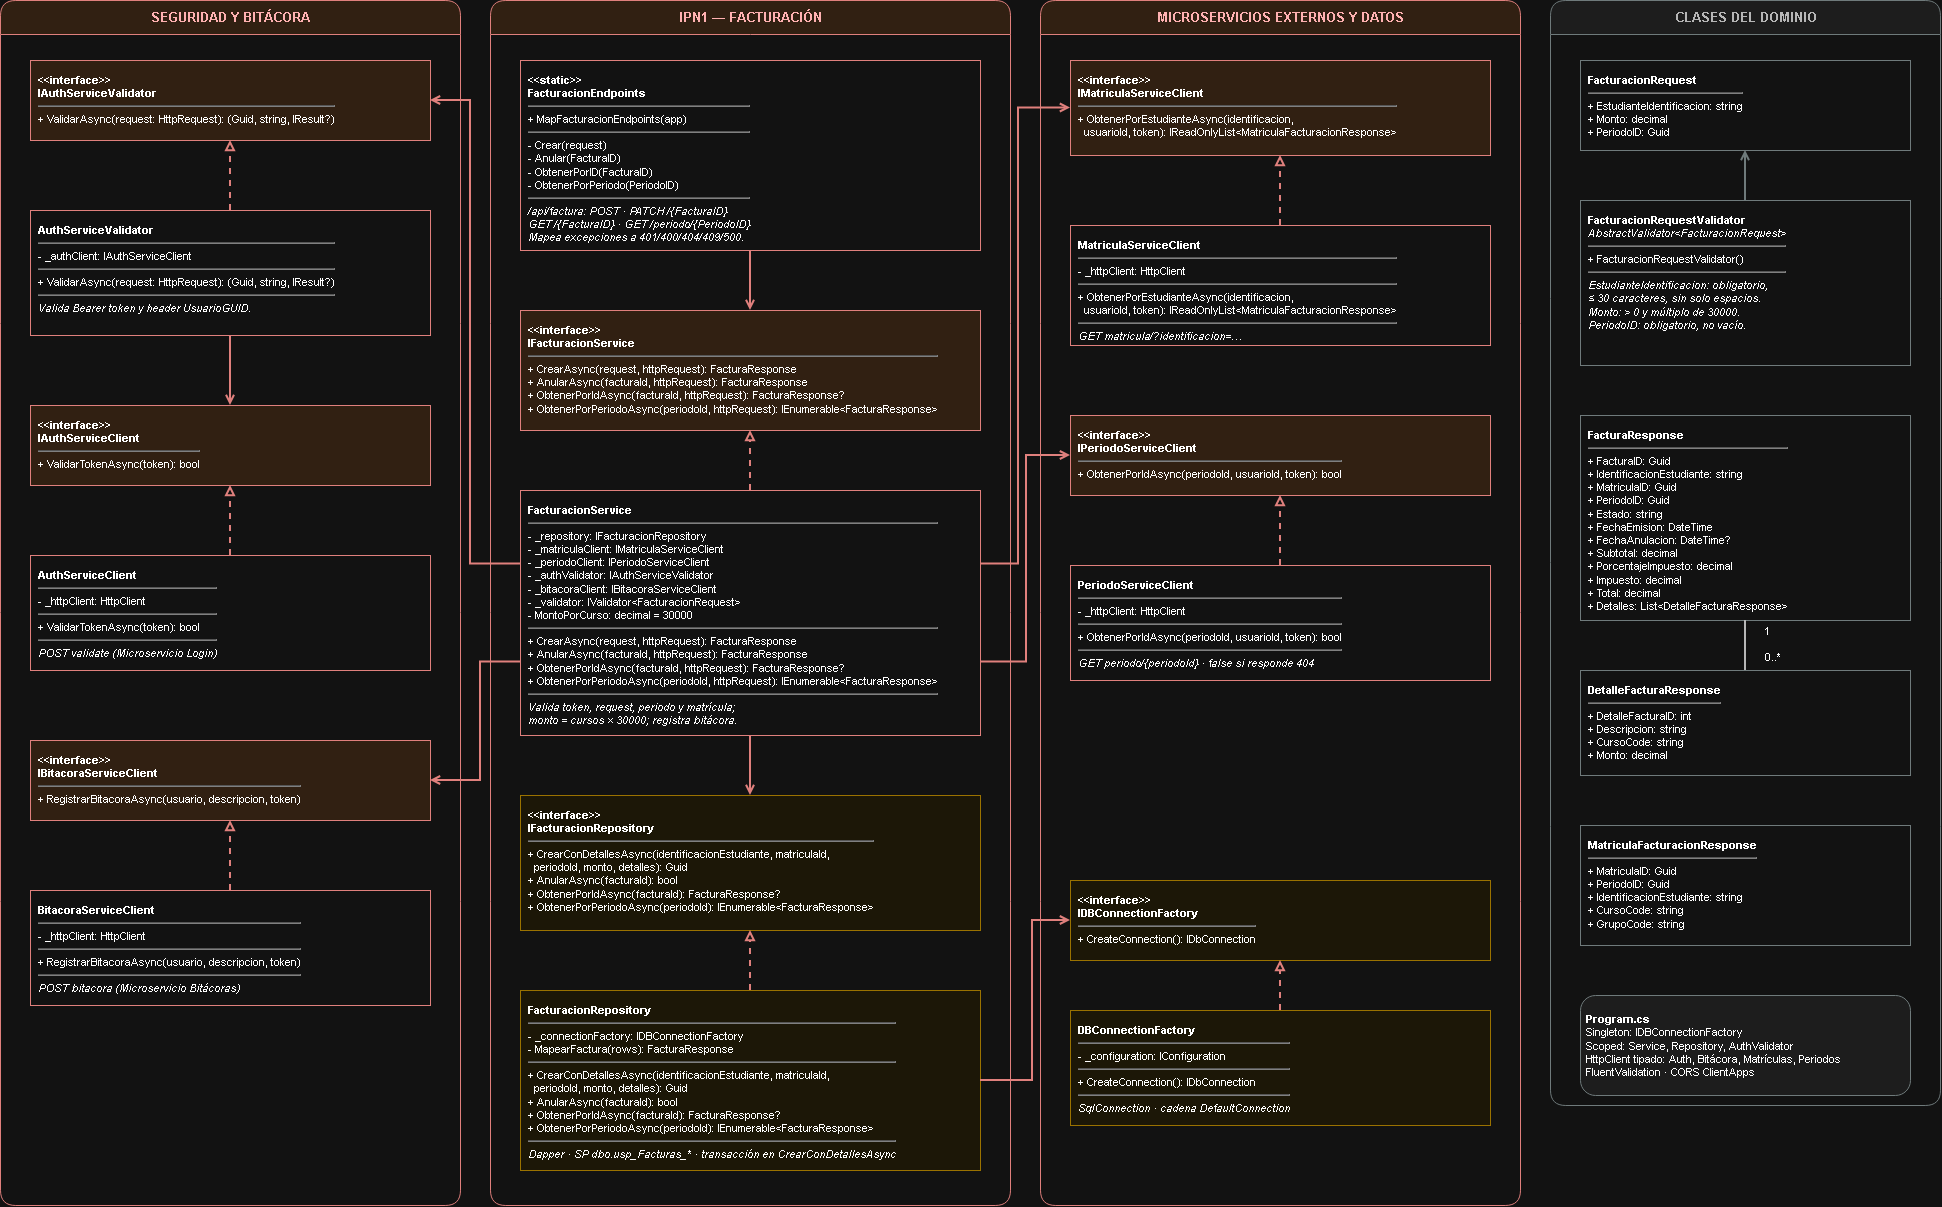

The diagram above was exported from draw.io. Its source (the exported page's mxGraphModel, read from the mxfile embedded in the PNG):
<mxGraphModel dx="2900" dy="1212" grid="1" gridSize="10" guides="1" tooltips="1" connect="1" arrows="1" fold="1" page="1" pageScale="1" pageWidth="2050" pageHeight="1400" math="0" shadow="0">
  <root>
    <mxCell id="0" />
    <mxCell id="1" parent="0" />
    <mxCell id="laneA" parent="1" style="swimlane;html=1;startSize=34;horizontal=1;rounded=1;fillColor=#FDE9D9;swimlaneFillColor=#FFFFFF;strokeColor=#C0504D;fontColor=#7A1F1F;fontStyle=1;fontSize=13;" value="SEGURIDAD Y BITÁCORA" vertex="1">
      <mxGeometry height="1205" width="460" x="30" y="120" as="geometry" />
    </mxCell>
    <mxCell id="lane" parent="1" style="swimlane;html=1;startSize=34;horizontal=1;rounded=1;fillColor=#FDE9D9;swimlaneFillColor=#FFFFFF;strokeColor=#C0504D;fontColor=#7A1F1F;fontStyle=1;fontSize=13;" value="IPN1 — FACTURACIÓN" vertex="1">
      <mxGeometry height="1205" width="520" x="520" y="120" as="geometry" />
    </mxCell>
    <mxCell id="laneC" parent="1" style="swimlane;html=1;startSize=34;horizontal=1;rounded=1;fillColor=#FDE9D9;swimlaneFillColor=#FFFFFF;strokeColor=#C0504D;fontColor=#7A1F1F;fontStyle=1;fontSize=13;" value="MICROSERVICIOS EXTERNOS Y DATOS" vertex="1">
      <mxGeometry height="1205" width="480" x="1070" y="120" as="geometry" />
    </mxCell>
    <mxCell id="domain" parent="1" style="swimlane;html=1;startSize=34;horizontal=1;rounded=1;fillColor=#F2F2F2;swimlaneFillColor=#FFFFFF;strokeColor=#7F8C8D;fontColor=#404040;fontStyle=1;fontSize=13;" value="CLASES DEL DOMINIO" vertex="1">
      <mxGeometry height="1105" width="390" x="1580" y="120" as="geometry" />
    </mxCell>
    <mxCell id="c1" parent="1" style="rounded=0;whiteSpace=wrap;html=1;align=left;verticalAlign=top;spacing=8;fontSize=11;fillColor=#FFFFFF;strokeColor=#C0504D;" value="&lt;b&gt;&amp;lt;&amp;lt;static&amp;gt;&amp;gt;&lt;br&gt;FacturacionEndpoints&lt;/b&gt;&lt;hr&gt;+ MapFacturacionEndpoints(app)&lt;hr&gt;- Crear(request)&lt;br&gt;- Anular(FacturaID)&lt;br&gt;- ObtenerPorID(FacturaID)&lt;br&gt;- ObtenerPorPeriodo(PeriodoID)&lt;hr&gt;&lt;i&gt;/api/factura: POST · PATCH /{FacturaID}&lt;br&gt;GET /{FacturaID} · GET /periodo/{PeriodoID}&lt;br&gt;Mapea excepciones a 401/400/404/409/500.&lt;/i&gt;" vertex="1">
      <mxGeometry height="190" width="460" x="550" y="180" as="geometry" />
    </mxCell>
    <mxCell id="s1" parent="1" style="rounded=0;whiteSpace=wrap;html=1;align=left;verticalAlign=top;spacing=8;fontSize=11;fillColor=#FDE9D9;strokeColor=#C0504D;" value="&lt;b&gt;&amp;lt;&amp;lt;interface&amp;gt;&amp;gt;&lt;br&gt;IFacturacionService&lt;/b&gt;&lt;hr&gt;+ CrearAsync(request, httpRequest): FacturaResponse&lt;br&gt;+ AnularAsync(facturaId, httpRequest): FacturaResponse&lt;br&gt;+ ObtenerPorIdAsync(facturaId, httpRequest): FacturaResponse?&lt;br&gt;+ ObtenerPorPeriodoAsync(periodoId, httpRequest): IEnumerable&amp;lt;FacturaResponse&amp;gt;" vertex="1">
      <mxGeometry height="120" width="460" x="550" y="430" as="geometry" />
    </mxCell>
    <mxCell id="s2" parent="1" style="rounded=0;whiteSpace=wrap;html=1;align=left;verticalAlign=top;spacing=8;fontSize=11;fillColor=#FFFFFF;strokeColor=#C0504D;" value="&lt;b&gt;FacturacionService&lt;/b&gt;&lt;hr&gt;- _repository: IFacturacionRepository&lt;br&gt;- _matriculaClient: IMatriculaServiceClient&lt;br&gt;- _periodoClient: IPeriodoServiceClient&lt;br&gt;- _authValidator: IAuthServiceValidator&lt;br&gt;- _bitacoraClient: IBitacoraServiceClient&lt;br&gt;- _validator: IValidator&amp;lt;FacturacionRequest&amp;gt;&lt;br&gt;- MontoPorCurso: decimal = 30000&lt;hr&gt;+ CrearAsync(request, httpRequest): FacturaResponse&lt;br&gt;+ AnularAsync(facturaId, httpRequest): FacturaResponse&lt;br&gt;+ ObtenerPorIdAsync(facturaId, httpRequest): FacturaResponse?&lt;br&gt;+ ObtenerPorPeriodoAsync(periodoId, httpRequest): IEnumerable&amp;lt;FacturaResponse&amp;gt;&lt;hr&gt;&lt;i&gt;Valida token, request, periodo y matrícula;&lt;br&gt;monto = cursos × 30000; registra bitácora.&lt;/i&gt;" vertex="1">
      <mxGeometry height="245" width="460" x="550" y="610" as="geometry" />
    </mxCell>
    <mxCell id="r1" parent="1" style="rounded=0;whiteSpace=wrap;html=1;align=left;verticalAlign=top;spacing=8;fontSize=11;fillColor=#FFF9E6;strokeColor=#BF9000;" value="&lt;b&gt;&amp;lt;&amp;lt;interface&amp;gt;&amp;gt;&lt;br&gt;IFacturacionRepository&lt;/b&gt;&lt;hr&gt;+ CrearConDetallesAsync(identificacionEstudiante, matriculaId,&lt;br&gt;  periodoId, monto, detalles): Guid&lt;br&gt;+ AnularAsync(facturaId): bool&lt;br&gt;+ ObtenerPorIdAsync(facturaId): FacturaResponse?&lt;br&gt;+ ObtenerPorPeriodoAsync(periodoId): IEnumerable&amp;lt;FacturaResponse&amp;gt;" vertex="1">
      <mxGeometry height="135" width="460" x="550" y="915" as="geometry" />
    </mxCell>
    <mxCell id="r2" parent="1" style="rounded=0;whiteSpace=wrap;html=1;align=left;verticalAlign=top;spacing=8;fontSize=11;fillColor=#FFF9E6;strokeColor=#BF9000;" value="&lt;b&gt;FacturacionRepository&lt;/b&gt;&lt;hr&gt;- _connectionFactory: IDBConnectionFactory&lt;br&gt;- MapearFactura(rows): FacturaResponse&lt;hr&gt;+ CrearConDetallesAsync(identificacionEstudiante, matriculaId,&lt;br&gt;  periodoId, monto, detalles): Guid&lt;br&gt;+ AnularAsync(facturaId): bool&lt;br&gt;+ ObtenerPorIdAsync(facturaId): FacturaResponse?&lt;br&gt;+ ObtenerPorPeriodoAsync(periodoId): IEnumerable&amp;lt;FacturaResponse&amp;gt;&lt;hr&gt;&lt;i&gt;Dapper · SP dbo.usp_Facturas_* · transacción en CrearConDetallesAsync&lt;/i&gt;" vertex="1">
      <mxGeometry height="180" width="460" x="550" y="1110" as="geometry" />
    </mxCell>
    <mxCell id="e1" edge="1" parent="1" source="c1" style="edgeStyle=orthogonalEdgeStyle;rounded=0;html=1;endArrow=open;endFill=0;strokeWidth=2;strokeColor=#C0504D;" target="s1">
      <mxGeometry relative="1" as="geometry" />
    </mxCell>
    <mxCell id="e2" edge="1" parent="1" source="s2" style="edgeStyle=orthogonalEdgeStyle;rounded=0;html=1;endArrow=block;endFill=0;dashed=1;strokeWidth=2;strokeColor=#C0504D;" target="s1">
      <mxGeometry relative="1" as="geometry" />
    </mxCell>
    <mxCell id="e3" edge="1" parent="1" source="s2" style="edgeStyle=orthogonalEdgeStyle;rounded=0;html=1;endArrow=open;endFill=0;strokeWidth=2;strokeColor=#C0504D;" target="r1">
      <mxGeometry relative="1" as="geometry" />
    </mxCell>
    <mxCell id="e4" edge="1" parent="1" source="r2" style="edgeStyle=orthogonalEdgeStyle;rounded=0;html=1;endArrow=block;endFill=0;dashed=1;strokeWidth=2;strokeColor=#C0504D;" target="r1">
      <mxGeometry relative="1" as="geometry" />
    </mxCell>
    <mxCell id="iav" parent="1" style="rounded=0;whiteSpace=wrap;html=1;align=left;verticalAlign=top;spacing=8;fontSize=11;fillColor=#FDE9D9;strokeColor=#C0504D;" value="&lt;b&gt;&amp;lt;&amp;lt;interface&amp;gt;&amp;gt;&lt;br&gt;IAuthServiceValidator&lt;/b&gt;&lt;hr&gt;+ ValidarAsync(request: HttpRequest): (Guid, string, IResult?)" vertex="1">
      <mxGeometry height="80" width="400" x="60" y="180" as="geometry" />
    </mxCell>
    <mxCell id="av" parent="1" style="rounded=0;whiteSpace=wrap;html=1;align=left;verticalAlign=top;spacing=8;fontSize=11;fillColor=#FFFFFF;strokeColor=#C0504D;" value="&lt;b&gt;AuthServiceValidator&lt;/b&gt;&lt;hr&gt;- _authClient: IAuthServiceClient&lt;hr&gt;+ ValidarAsync(request: HttpRequest): (Guid, string, IResult?)&lt;hr&gt;&lt;i&gt;Valida Bearer token y header UsuarioGUID.&lt;/i&gt;" vertex="1">
      <mxGeometry height="125" width="400" x="60" y="330" as="geometry" />
    </mxCell>
    <mxCell id="iac" parent="1" style="rounded=0;whiteSpace=wrap;html=1;align=left;verticalAlign=top;spacing=8;fontSize=11;fillColor=#FDE9D9;strokeColor=#C0504D;" value="&lt;b&gt;&amp;lt;&amp;lt;interface&amp;gt;&amp;gt;&lt;br&gt;IAuthServiceClient&lt;/b&gt;&lt;hr&gt;+ ValidarTokenAsync(token): bool" vertex="1">
      <mxGeometry height="80" width="400" x="60" y="525" as="geometry" />
    </mxCell>
    <mxCell id="ac" parent="1" style="rounded=0;whiteSpace=wrap;html=1;align=left;verticalAlign=top;spacing=8;fontSize=11;fillColor=#FFFFFF;strokeColor=#C0504D;" value="&lt;b&gt;AuthServiceClient&lt;/b&gt;&lt;hr&gt;- _httpClient: HttpClient&lt;hr&gt;+ ValidarTokenAsync(token): bool&lt;hr&gt;&lt;i&gt;POST validate (Microservicio Login)&lt;/i&gt;" vertex="1">
      <mxGeometry height="115" width="400" x="60" y="675" as="geometry" />
    </mxCell>
    <mxCell id="ibc" parent="1" style="rounded=0;whiteSpace=wrap;html=1;align=left;verticalAlign=top;spacing=8;fontSize=11;fillColor=#FDE9D9;strokeColor=#C0504D;" value="&lt;b&gt;&amp;lt;&amp;lt;interface&amp;gt;&amp;gt;&lt;br&gt;IBitacoraServiceClient&lt;/b&gt;&lt;hr&gt;+ RegistrarBitacoraAsync(usuario, descripcion, token)" vertex="1">
      <mxGeometry height="80" width="400" x="60" y="860" as="geometry" />
    </mxCell>
    <mxCell id="bc" parent="1" style="rounded=0;whiteSpace=wrap;html=1;align=left;verticalAlign=top;spacing=8;fontSize=11;fillColor=#FFFFFF;strokeColor=#C0504D;" value="&lt;b&gt;BitacoraServiceClient&lt;/b&gt;&lt;hr&gt;- _httpClient: HttpClient&lt;hr&gt;+ RegistrarBitacoraAsync(usuario, descripcion, token)&lt;hr&gt;&lt;i&gt;POST bitacora (Microservicio Bitácoras)&lt;/i&gt;" vertex="1">
      <mxGeometry height="115" width="400" x="60" y="1010" as="geometry" />
    </mxCell>
    <mxCell id="e5" edge="1" parent="1" source="av" style="edgeStyle=orthogonalEdgeStyle;rounded=0;html=1;endArrow=block;endFill=0;dashed=1;strokeWidth=2;strokeColor=#C0504D;" target="iav">
      <mxGeometry relative="1" as="geometry" />
    </mxCell>
    <mxCell id="e6" edge="1" parent="1" source="av" style="edgeStyle=orthogonalEdgeStyle;rounded=0;html=1;endArrow=open;endFill=0;strokeWidth=2;strokeColor=#C0504D;" target="iac">
      <mxGeometry relative="1" as="geometry" />
    </mxCell>
    <mxCell id="e7" edge="1" parent="1" source="ac" style="edgeStyle=orthogonalEdgeStyle;rounded=0;html=1;endArrow=block;endFill=0;dashed=1;strokeWidth=2;strokeColor=#C0504D;" target="iac">
      <mxGeometry relative="1" as="geometry" />
    </mxCell>
    <mxCell id="e8" edge="1" parent="1" source="bc" style="edgeStyle=orthogonalEdgeStyle;rounded=0;html=1;endArrow=block;endFill=0;dashed=1;strokeWidth=2;strokeColor=#C0504D;" target="ibc">
      <mxGeometry relative="1" as="geometry" />
    </mxCell>
    <mxCell id="imc" parent="1" style="rounded=0;whiteSpace=wrap;html=1;align=left;verticalAlign=top;spacing=8;fontSize=11;fillColor=#FDE9D9;strokeColor=#C0504D;" value="&lt;b&gt;&amp;lt;&amp;lt;interface&amp;gt;&amp;gt;&lt;br&gt;IMatriculaServiceClient&lt;/b&gt;&lt;hr&gt;+ ObtenerPorEstudianteAsync(identificacion,&lt;br&gt;  usuarioId, token): IReadOnlyList&amp;lt;MatriculaFacturacionResponse&amp;gt;" vertex="1">
      <mxGeometry height="95" width="420" x="1100" y="180" as="geometry" />
    </mxCell>
    <mxCell id="mc" parent="1" style="rounded=0;whiteSpace=wrap;html=1;align=left;verticalAlign=top;spacing=8;fontSize=11;fillColor=#FFFFFF;strokeColor=#C0504D;" value="&lt;b&gt;MatriculaServiceClient&lt;/b&gt;&lt;hr&gt;- _httpClient: HttpClient&lt;hr&gt;+ ObtenerPorEstudianteAsync(identificacion,&lt;br&gt;  usuarioId, token): IReadOnlyList&amp;lt;MatriculaFacturacionResponse&amp;gt;&lt;hr&gt;&lt;i&gt;GET matricula/?identificacion=…&lt;/i&gt;" vertex="1">
      <mxGeometry height="120" width="420" x="1100" y="345" as="geometry" />
    </mxCell>
    <mxCell id="ipc" parent="1" style="rounded=0;whiteSpace=wrap;html=1;align=left;verticalAlign=top;spacing=8;fontSize=11;fillColor=#FDE9D9;strokeColor=#C0504D;" value="&lt;b&gt;&amp;lt;&amp;lt;interface&amp;gt;&amp;gt;&lt;br&gt;IPeriodoServiceClient&lt;/b&gt;&lt;hr&gt;+ ObtenerPorIdAsync(periodoId, usuarioId, token): bool" vertex="1">
      <mxGeometry height="80" width="420" x="1100" y="535" as="geometry" />
    </mxCell>
    <mxCell id="pc" parent="1" style="rounded=0;whiteSpace=wrap;html=1;align=left;verticalAlign=top;spacing=8;fontSize=11;fillColor=#FFFFFF;strokeColor=#C0504D;" value="&lt;b&gt;PeriodoServiceClient&lt;/b&gt;&lt;hr&gt;- _httpClient: HttpClient&lt;hr&gt;+ ObtenerPorIdAsync(periodoId, usuarioId, token): bool&lt;hr&gt;&lt;i&gt;GET periodo/{periodoId} · false si responde 404&lt;/i&gt;" vertex="1">
      <mxGeometry height="115" width="420" x="1100" y="685" as="geometry" />
    </mxCell>
    <mxCell id="idbf" parent="1" style="rounded=0;whiteSpace=wrap;html=1;align=left;verticalAlign=top;spacing=8;fontSize=11;fillColor=#FFF9E6;strokeColor=#BF9000;" value="&lt;b&gt;&amp;lt;&amp;lt;interface&amp;gt;&amp;gt;&lt;br&gt;IDBConnectionFactory&lt;/b&gt;&lt;hr&gt;+ CreateConnection(): IDbConnection" vertex="1">
      <mxGeometry height="80" width="420" x="1100" y="1000" as="geometry" />
    </mxCell>
    <mxCell id="dbf" parent="1" style="rounded=0;whiteSpace=wrap;html=1;align=left;verticalAlign=top;spacing=8;fontSize=11;fillColor=#FFF9E6;strokeColor=#BF9000;" value="&lt;b&gt;DBConnectionFactory&lt;/b&gt;&lt;hr&gt;- _configuration: IConfiguration&lt;hr&gt;+ CreateConnection(): IDbConnection&lt;hr&gt;&lt;i&gt;SqlConnection · cadena DefaultConnection&lt;/i&gt;" vertex="1">
      <mxGeometry height="115" width="420" x="1100" y="1130" as="geometry" />
    </mxCell>
    <mxCell id="e9" edge="1" parent="1" source="mc" style="edgeStyle=orthogonalEdgeStyle;rounded=0;html=1;endArrow=block;endFill=0;dashed=1;strokeWidth=2;strokeColor=#C0504D;" target="imc">
      <mxGeometry relative="1" as="geometry" />
    </mxCell>
    <mxCell id="e10" edge="1" parent="1" source="pc" style="edgeStyle=orthogonalEdgeStyle;rounded=0;html=1;endArrow=block;endFill=0;dashed=1;strokeWidth=2;strokeColor=#C0504D;" target="ipc">
      <mxGeometry relative="1" as="geometry" />
    </mxCell>
    <mxCell id="e11" edge="1" parent="1" source="dbf" style="edgeStyle=orthogonalEdgeStyle;rounded=0;html=1;endArrow=block;endFill=0;dashed=1;strokeWidth=2;strokeColor=#C0504D;" target="idbf">
      <mxGeometry relative="1" as="geometry" />
    </mxCell>
    <mxCell id="e12" edge="1" parent="1" source="s2" style="edgeStyle=orthogonalEdgeStyle;rounded=0;html=1;endArrow=open;endFill=0;strokeWidth=2;strokeColor=#C0504D;exitX=0;exitY=0.3;entryX=1;entryY=0.5;" target="iav">
      <mxGeometry relative="1" as="geometry">
        <Array as="points">
          <mxPoint x="500" y="220" />
        </Array>
      </mxGeometry>
    </mxCell>
    <mxCell id="e13" edge="1" parent="1" source="s2" style="edgeStyle=orthogonalEdgeStyle;rounded=0;html=1;endArrow=open;endFill=0;strokeWidth=2;strokeColor=#C0504D;exitX=0;exitY=0.7;entryX=1;entryY=0.5;" target="ibc">
      <mxGeometry relative="1" as="geometry">
        <Array as="points">
          <mxPoint x="510" y="900" />
        </Array>
      </mxGeometry>
    </mxCell>
    <mxCell id="e14" edge="1" parent="1" source="s2" style="edgeStyle=orthogonalEdgeStyle;rounded=0;html=1;endArrow=open;endFill=0;strokeWidth=2;strokeColor=#C0504D;exitX=1;exitY=0.3;entryX=0;entryY=0.5;" target="imc">
      <mxGeometry relative="1" as="geometry">
        <Array as="points">
          <mxPoint x="1048" y="227" />
        </Array>
      </mxGeometry>
    </mxCell>
    <mxCell id="e15" edge="1" parent="1" source="s2" style="edgeStyle=orthogonalEdgeStyle;rounded=0;html=1;endArrow=open;endFill=0;strokeWidth=2;strokeColor=#C0504D;exitX=1;exitY=0.7;entryX=0;entryY=0.5;" target="ipc">
      <mxGeometry relative="1" as="geometry">
        <Array as="points">
          <mxPoint x="1056" y="575" />
        </Array>
      </mxGeometry>
    </mxCell>
    <mxCell id="e16" edge="1" parent="1" source="r2" style="edgeStyle=orthogonalEdgeStyle;rounded=0;html=1;endArrow=open;endFill=0;strokeWidth=2;strokeColor=#C0504D;exitX=1;exitY=0.5;entryX=0;entryY=0.5;" target="idbf">
      <mxGeometry relative="1" as="geometry">
        <Array as="points">
          <mxPoint x="1062" y="1040" />
        </Array>
      </mxGeometry>
    </mxCell>
    <mxCell id="dreq" parent="1" style="rounded=0;whiteSpace=wrap;html=1;align=left;verticalAlign=top;spacing=8;fontSize=11;fillColor=#FFFFFF;strokeColor=#7F8C8D;" value="&lt;b&gt;FacturacionRequest&lt;/b&gt;&lt;hr&gt;+ EstudianteIdentificacion: string&lt;br&gt;+ Monto: decimal&lt;br&gt;+ PeriodoID: Guid" vertex="1">
      <mxGeometry height="90" width="330" x="1610" y="180" as="geometry" />
    </mxCell>
    <mxCell id="dval" parent="1" style="rounded=0;whiteSpace=wrap;html=1;align=left;verticalAlign=top;spacing=8;fontSize=11;fillColor=#FFFFFF;strokeColor=#7F8C8D;" value="&lt;b&gt;FacturacionRequestValidator&lt;/b&gt;&lt;br&gt;&lt;i&gt;AbstractValidator&amp;lt;FacturacionRequest&amp;gt;&lt;/i&gt;&lt;hr&gt;+ FacturacionRequestValidator()&lt;hr&gt;&lt;i&gt;EstudianteIdentificacion: obligatorio,&lt;br&gt;≤ 30 caracteres, sin solo espacios.&lt;br&gt;Monto: &amp;gt; 0 y múltiplo de 30000.&lt;br&gt;PeriodoID: obligatorio, no vacío.&lt;/i&gt;" vertex="1">
      <mxGeometry height="165" width="330" x="1610" y="320" as="geometry" />
    </mxCell>
    <mxCell id="dres" parent="1" style="rounded=0;whiteSpace=wrap;html=1;align=left;verticalAlign=top;spacing=8;fontSize=11;fillColor=#FFFFFF;strokeColor=#7F8C8D;" value="&lt;b&gt;FacturaResponse&lt;/b&gt;&lt;hr&gt;+ FacturaID: Guid&lt;br&gt;+ IdentificacionEstudiante: string&lt;br&gt;+ MatriculaID: Guid&lt;br&gt;+ PeriodoID: Guid&lt;br&gt;+ Estado: string&lt;br&gt;+ FechaEmision: DateTime&lt;br&gt;+ FechaAnulacion: DateTime?&lt;br&gt;+ Subtotal: decimal&lt;br&gt;+ PorcentajeImpuesto: decimal&lt;br&gt;+ Impuesto: decimal&lt;br&gt;+ Total: decimal&lt;br&gt;+ Detalles: List&amp;lt;DetalleFacturaResponse&amp;gt;" vertex="1">
      <mxGeometry height="205" width="330" x="1610" y="535" as="geometry" />
    </mxCell>
    <mxCell id="ddet" parent="1" style="rounded=0;whiteSpace=wrap;html=1;align=left;verticalAlign=top;spacing=8;fontSize=11;fillColor=#FFFFFF;strokeColor=#7F8C8D;" value="&lt;b&gt;DetalleFacturaResponse&lt;/b&gt;&lt;hr&gt;+ DetalleFacturaID: int&lt;br&gt;+ Descripcion: string&lt;br&gt;+ CursoCode: string&lt;br&gt;+ Monto: decimal" vertex="1">
      <mxGeometry height="105" width="330" x="1610" y="790" as="geometry" />
    </mxCell>
    <mxCell id="dmat" parent="1" style="rounded=0;whiteSpace=wrap;html=1;align=left;verticalAlign=top;spacing=8;fontSize=11;fillColor=#FFFFFF;strokeColor=#7F8C8D;" value="&lt;b&gt;MatriculaFacturacionResponse&lt;/b&gt;&lt;hr&gt;+ MatriculaID: Guid&lt;br&gt;+ PeriodoID: Guid&lt;br&gt;+ IdentificacionEstudiante: string&lt;br&gt;+ CursoCode: string&lt;br&gt;+ GrupoCode: string" vertex="1">
      <mxGeometry height="120" width="330" x="1610" y="945" as="geometry" />
    </mxCell>
    <mxCell id="n1" parent="1" style="rounded=1;whiteSpace=wrap;html=1;fillColor=#F2F2F2;strokeColor=#7F8C8D;fontSize=11;align=left;spacing=6;" value="&lt;b&gt;Program.cs&lt;/b&gt;&lt;br&gt;Singleton: IDBConnectionFactory&lt;br&gt;Scoped: Service, Repository, AuthValidator&lt;br&gt;HttpClient tipado: Auth, Bitácora, Matrículas, Periodos&lt;br&gt;FluentValidation · CORS ClientApps" vertex="1">
      <mxGeometry height="100" width="330" x="1610" y="1115" as="geometry" />
    </mxCell>
    <mxCell id="e17" edge="1" parent="1" source="dval" style="edgeStyle=orthogonalEdgeStyle;rounded=0;html=1;endArrow=open;endFill=0;strokeWidth=2;strokeColor=#7F8C8D;" target="dreq">
      <mxGeometry relative="1" as="geometry" />
    </mxCell>
    <mxCell id="e18" edge="1" parent="1" source="dres" style="edgeStyle=orthogonalEdgeStyle;rounded=0;html=1;endArrow=none;strokeWidth=2;strokeColor=#404040;" target="ddet">
      <mxGeometry relative="1" as="geometry" />
    </mxCell>
    <mxCell id="t1" parent="1" style="text;html=1;align=center;verticalAlign=middle;fontSize=11;" value="1" vertex="1">
      <mxGeometry height="16" width="30" x="1782" y="742" as="geometry" />
    </mxCell>
    <mxCell id="t2" parent="1" style="text;html=1;align=center;verticalAlign=middle;fontSize=11;" value="0..*" vertex="1">
      <mxGeometry height="16" width="40" x="1782" y="768" as="geometry" />
    </mxCell>
  </root>
</mxGraphModel>